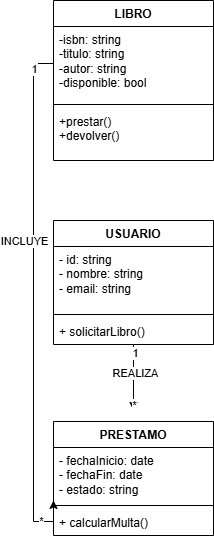

The diagram above was exported from draw.io. Its source (the exported page's mxGraphModel, read from the mxfile embedded in the PNG):
<mxGraphModel dx="1094" dy="597" grid="1" gridSize="10" guides="1" tooltips="1" connect="1" arrows="1" fold="1" page="1" pageScale="1" pageWidth="827" pageHeight="1169" math="0" shadow="0">
  <root>
    <mxCell id="0" />
    <mxCell id="1" parent="0" />
    <mxCell id="iSbWRQvTxyfcLHwI-y7A-28" edge="1" parent="1" source="iSbWRQvTxyfcLHwI-y7A-12" style="edgeStyle=orthogonalEdgeStyle;rounded=0;orthogonalLoop=1;jettySize=auto;html=1;" value="">
      <mxGeometry relative="1" as="geometry">
        <mxPoint x="140" y="460" as="targetPoint" />
      </mxGeometry>
    </mxCell>
    <mxCell id="iSbWRQvTxyfcLHwI-y7A-37" connectable="0" parent="iSbWRQvTxyfcLHwI-y7A-28" style="edgeLabel;html=1;align=center;verticalAlign=middle;resizable=0;points=[];" value="REALIZA" vertex="1">
      <mxGeometry relative="1" x="-0.1515" y="1" as="geometry">
        <mxPoint as="offset" />
      </mxGeometry>
    </mxCell>
    <mxCell id="iSbWRQvTxyfcLHwI-y7A-40" connectable="0" parent="iSbWRQvTxyfcLHwI-y7A-28" style="edgeLabel;html=1;align=center;verticalAlign=middle;resizable=0;points=[];" value="1" vertex="1">
      <mxGeometry relative="1" x="-0.7576" y="1" as="geometry">
        <mxPoint as="offset" />
      </mxGeometry>
    </mxCell>
    <mxCell id="iSbWRQvTxyfcLHwI-y7A-41" connectable="0" parent="iSbWRQvTxyfcLHwI-y7A-28" style="edgeLabel;html=1;align=center;verticalAlign=middle;resizable=0;points=[];" value="*" vertex="1">
      <mxGeometry relative="1" x="0.8182" as="geometry">
        <mxPoint as="offset" />
      </mxGeometry>
    </mxCell>
    <mxCell id="iSbWRQvTxyfcLHwI-y7A-12" parent="1" style="swimlane;fontStyle=1;align=center;verticalAlign=top;childLayout=stackLayout;horizontal=1;startSize=26;horizontalStack=0;resizeParent=1;resizeParentMax=0;resizeLast=0;collapsible=1;marginBottom=0;whiteSpace=wrap;html=1;" value="USUARIO" vertex="1">
      <mxGeometry height="124" width="160" x="60" y="270" as="geometry" />
    </mxCell>
    <mxCell id="iSbWRQvTxyfcLHwI-y7A-13" parent="iSbWRQvTxyfcLHwI-y7A-12" style="text;strokeColor=none;fillColor=none;align=left;verticalAlign=top;spacingLeft=4;spacingRight=4;overflow=hidden;rotatable=0;points=[[0,0.5],[1,0.5]];portConstraint=eastwest;whiteSpace=wrap;html=1;" value="- id: string&lt;div&gt;- nombre: string&lt;/div&gt;&lt;div&gt;- email: string&lt;/div&gt;" vertex="1">
      <mxGeometry height="64" width="160" y="26" as="geometry" />
    </mxCell>
    <mxCell id="iSbWRQvTxyfcLHwI-y7A-14" parent="iSbWRQvTxyfcLHwI-y7A-12" style="line;strokeWidth=1;fillColor=none;align=left;verticalAlign=middle;spacingTop=-1;spacingLeft=3;spacingRight=3;rotatable=0;labelPosition=right;points=[];portConstraint=eastwest;strokeColor=inherit;" value="" vertex="1">
      <mxGeometry height="8" width="160" y="90" as="geometry" />
    </mxCell>
    <mxCell id="iSbWRQvTxyfcLHwI-y7A-15" parent="iSbWRQvTxyfcLHwI-y7A-12" style="text;strokeColor=none;fillColor=none;align=left;verticalAlign=top;spacingLeft=4;spacingRight=4;overflow=hidden;rotatable=0;points=[[0,0.5],[1,0.5]];portConstraint=eastwest;whiteSpace=wrap;html=1;" value="+ solicitarLibro()" vertex="1">
      <mxGeometry height="26" width="160" y="98" as="geometry" />
    </mxCell>
    <mxCell id="iSbWRQvTxyfcLHwI-y7A-16" parent="1" style="swimlane;fontStyle=1;align=center;verticalAlign=top;childLayout=stackLayout;horizontal=1;startSize=26;horizontalStack=0;resizeParent=1;resizeParentMax=0;resizeLast=0;collapsible=1;marginBottom=0;whiteSpace=wrap;html=1;" value="PRESTAMO" vertex="1">
      <mxGeometry height="114" width="160" x="60" y="471" as="geometry" />
    </mxCell>
    <mxCell id="iSbWRQvTxyfcLHwI-y7A-17" parent="iSbWRQvTxyfcLHwI-y7A-16" style="text;strokeColor=none;fillColor=none;align=left;verticalAlign=top;spacingLeft=4;spacingRight=4;overflow=hidden;rotatable=0;points=[[0,0.5],[1,0.5]];portConstraint=eastwest;whiteSpace=wrap;html=1;" value="- fechaInicio: date&lt;div&gt;- fechaFin: date&lt;/div&gt;&lt;div&gt;- estado: string&lt;/div&gt;&lt;div&gt;&lt;br&gt;&lt;/div&gt;" vertex="1">
      <mxGeometry height="54" width="160" y="26" as="geometry" />
    </mxCell>
    <mxCell id="iSbWRQvTxyfcLHwI-y7A-18" parent="iSbWRQvTxyfcLHwI-y7A-16" style="line;strokeWidth=1;fillColor=none;align=left;verticalAlign=middle;spacingTop=-1;spacingLeft=3;spacingRight=3;rotatable=0;labelPosition=right;points=[];portConstraint=eastwest;strokeColor=inherit;" value="" vertex="1">
      <mxGeometry height="8" width="160" y="80" as="geometry" />
    </mxCell>
    <mxCell id="iSbWRQvTxyfcLHwI-y7A-19" parent="iSbWRQvTxyfcLHwI-y7A-16" style="text;strokeColor=none;fillColor=none;align=left;verticalAlign=top;spacingLeft=4;spacingRight=4;overflow=hidden;rotatable=0;points=[[0,0.5],[1,0.5]];portConstraint=eastwest;whiteSpace=wrap;html=1;" value="+ calcularMulta()" vertex="1">
      <mxGeometry height="26" width="160" y="88" as="geometry" />
    </mxCell>
    <mxCell id="iSbWRQvTxyfcLHwI-y7A-23" parent="1" style="swimlane;fontStyle=1;align=center;verticalAlign=top;childLayout=stackLayout;horizontal=1;startSize=26;horizontalStack=0;resizeParent=1;resizeParentMax=0;resizeLast=0;collapsible=1;marginBottom=0;whiteSpace=wrap;html=1;" value="LIBRO" vertex="1">
      <mxGeometry height="160" width="160" x="60" y="50" as="geometry" />
    </mxCell>
    <mxCell id="iSbWRQvTxyfcLHwI-y7A-24" parent="iSbWRQvTxyfcLHwI-y7A-23" style="text;strokeColor=none;fillColor=none;align=left;verticalAlign=top;spacingLeft=4;spacingRight=4;overflow=hidden;rotatable=0;points=[[0,0.5],[1,0.5]];portConstraint=eastwest;whiteSpace=wrap;html=1;" value="-isbn: string&lt;div&gt;-titulo: string&lt;/div&gt;&lt;div&gt;-autor: string&lt;br&gt;&lt;div&gt;-disponible: bool&lt;/div&gt;&lt;/div&gt;" vertex="1">
      <mxGeometry height="74" width="160" y="26" as="geometry" />
    </mxCell>
    <mxCell id="iSbWRQvTxyfcLHwI-y7A-25" parent="iSbWRQvTxyfcLHwI-y7A-23" style="line;strokeWidth=1;fillColor=none;align=left;verticalAlign=middle;spacingTop=-1;spacingLeft=3;spacingRight=3;rotatable=0;labelPosition=right;points=[];portConstraint=eastwest;strokeColor=inherit;" value="" vertex="1">
      <mxGeometry height="8" width="160" y="100" as="geometry" />
    </mxCell>
    <mxCell id="iSbWRQvTxyfcLHwI-y7A-26" parent="iSbWRQvTxyfcLHwI-y7A-23" style="text;strokeColor=none;fillColor=none;align=left;verticalAlign=top;spacingLeft=4;spacingRight=4;overflow=hidden;rotatable=0;points=[[0,0.5],[1,0.5]];portConstraint=eastwest;whiteSpace=wrap;html=1;" value="+prestar()&lt;div&gt;+devolver()&lt;/div&gt;&lt;div&gt;&lt;br&gt;&lt;/div&gt;" vertex="1">
      <mxGeometry height="52" width="160" y="108" as="geometry" />
    </mxCell>
    <mxCell id="iSbWRQvTxyfcLHwI-y7A-35" edge="1" parent="1" source="iSbWRQvTxyfcLHwI-y7A-24" style="edgeStyle=orthogonalEdgeStyle;rounded=0;orthogonalLoop=1;jettySize=auto;html=1;entryX=0;entryY=0.981;entryDx=0;entryDy=0;entryPerimeter=0;fontStyle=1;fontSize=17;" target="iSbWRQvTxyfcLHwI-y7A-17">
      <mxGeometry relative="1" as="geometry" />
    </mxCell>
    <mxCell id="iSbWRQvTxyfcLHwI-y7A-36" connectable="0" parent="iSbWRQvTxyfcLHwI-y7A-35" style="edgeLabel;html=1;align=center;verticalAlign=middle;resizable=0;points=[];" value="INCLUYE" vertex="1">
      <mxGeometry relative="1" x="-0.2486" y="-1" as="geometry">
        <mxPoint x="-9" y="2" as="offset" />
      </mxGeometry>
    </mxCell>
    <mxCell id="iSbWRQvTxyfcLHwI-y7A-38" connectable="0" parent="iSbWRQvTxyfcLHwI-y7A-35" style="edgeLabel;html=1;align=center;verticalAlign=middle;resizable=0;points=[];" value="1" vertex="1">
      <mxGeometry relative="1" x="-0.9037" as="geometry">
        <mxPoint as="offset" />
      </mxGeometry>
    </mxCell>
    <mxCell id="iSbWRQvTxyfcLHwI-y7A-39" connectable="0" parent="iSbWRQvTxyfcLHwI-y7A-35" style="edgeLabel;html=1;align=center;verticalAlign=middle;resizable=0;points=[];" value="*" vertex="1">
      <mxGeometry relative="1" x="0.8689" y="1" as="geometry">
        <mxPoint as="offset" />
      </mxGeometry>
    </mxCell>
  </root>
</mxGraphModel>